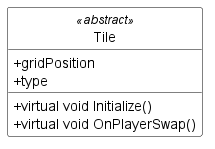

The diagram above was rendered by PlantUML. Its source (embedded in the PNG):
@startuml
skinparam linetype ortho
skinparam class {
    BackgroundColor none
    BorderColor Black
    FontColor Black
    ArrowColor Black
}

skinparam class<<abstract>>Fontstyle plain

skinparam classAttributeIconSize 0
skinparam style strictuml

class Tile <<abstract>> {
  + gridPosition
  + type
  + virtual void Initialize()
  + virtual void OnPlayerSwap()
}

@enduml